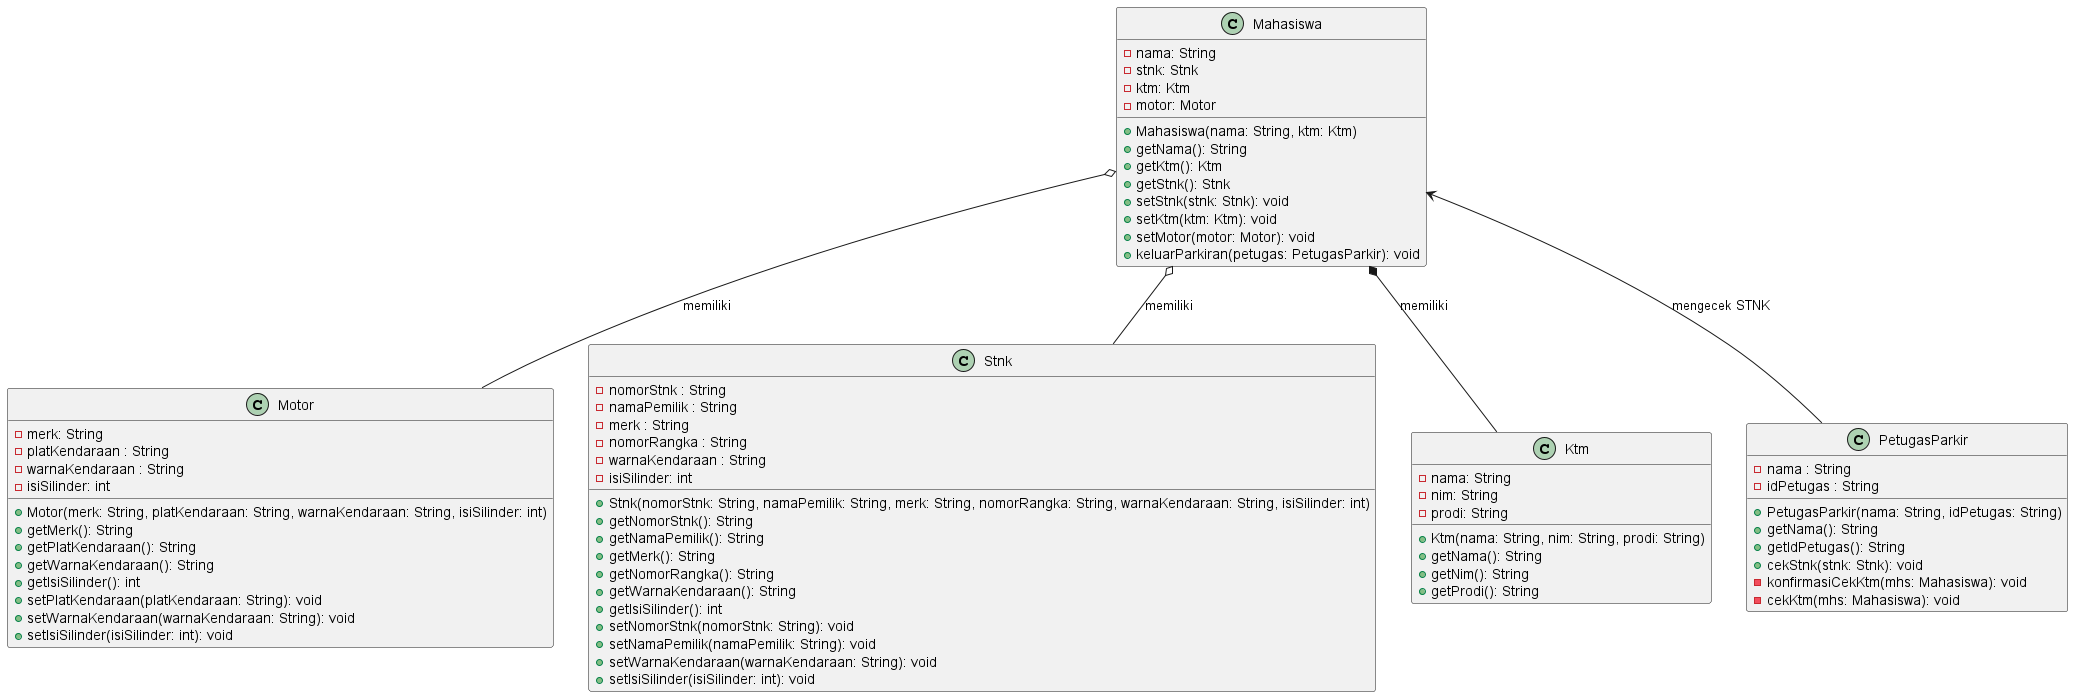

The diagram above was rendered by PlantUML. Its source (embedded in the PNG):
@startuml

class Mahasiswa {
    -nama: String
    -stnk: Stnk
    -ktm: Ktm
    -motor: Motor
    +Mahasiswa(nama: String, ktm: Ktm)
    +getNama(): String
    +getKtm(): Ktm
    +getStnk(): Stnk
    +setStnk(stnk: Stnk): void
    +setKtm(ktm: Ktm): void
    +setMotor(motor: Motor): void
    +keluarParkiran(petugas: PetugasParkir): void
}

class Motor {
    -merk: String
    -platKendaraan : String
    -warnaKendaraan : String
    -isiSilinder: int
    +Motor(merk: String, platKendaraan: String, warnaKendaraan: String, isiSilinder: int)
    +getMerk(): String
    +getPlatKendaraan(): String
    +getWarnaKendaraan(): String
    +getIsiSilinder(): int
    +setPlatKendaraan(platKendaraan: String): void
    +setWarnaKendaraan(warnaKendaraan: String): void
    +setIsiSilinder(isiSilinder: int): void
}

class Stnk {
    -nomorStnk : String
    -namaPemilik : String
    -merk : String
    -nomorRangka : String
    -warnaKendaraan : String
    -isiSilinder: int
    +Stnk(nomorStnk: String, namaPemilik: String, merk: String, nomorRangka: String, warnaKendaraan: String, isiSilinder: int)
    +getNomorStnk(): String
    +getNamaPemilik(): String
    +getMerk(): String
    +getNomorRangka(): String
    +getWarnaKendaraan(): String
    +getIsiSilinder(): int
    +setNomorStnk(nomorStnk: String): void
    +setNamaPemilik(namaPemilik: String): void
    +setWarnaKendaraan(warnaKendaraan: String): void
    +setIsiSilinder(isiSilinder: int): void
}

class Ktm {
    -nama: String
    -nim: String
    -prodi: String
    +Ktm(nama: String, nim: String, prodi: String)
    +getNama(): String
    +getNim(): String
    +getProdi(): String
}

class PetugasParkir {
    -nama : String
    -idPetugas : String
    +PetugasParkir(nama: String, idPetugas: String)
    +getNama(): String
    +getIdPetugas(): String
    +cekStnk(stnk: Stnk): void
    -konfirmasiCekKtm(mhs: Mahasiswa): void
    -cekKtm(mhs: Mahasiswa): void
}

Mahasiswa o-- Motor : memiliki
Mahasiswa *-- Ktm : memiliki
Mahasiswa o-- Stnk : memiliki
Mahasiswa <-- PetugasParkir : mengecek STNK

@enduml